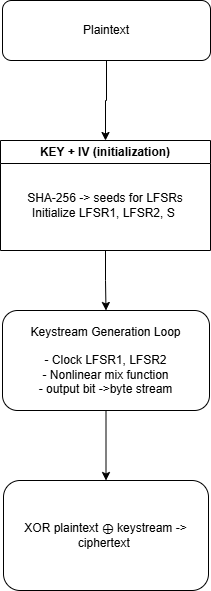

The diagram above was exported from draw.io. Its source (the exported page's mxGraphModel, read from the mxfile embedded in the PNG):
<mxGraphModel dx="1426" dy="744" grid="1" gridSize="10" guides="1" tooltips="1" connect="1" arrows="1" fold="1" page="1" pageScale="1" pageWidth="850" pageHeight="1100" math="0" shadow="0">
  <root>
    <mxCell id="0" />
    <mxCell id="1" parent="0" />
    <mxCell id="6SVseElZ1Spt7OLCPNOe-3" value="" style="edgeStyle=orthogonalEdgeStyle;rounded=0;orthogonalLoop=1;jettySize=auto;html=1;" edge="1" parent="1" source="6SVseElZ1Spt7OLCPNOe-1">
      <mxGeometry relative="1" as="geometry">
        <mxPoint x="425" y="200" as="targetPoint" />
      </mxGeometry>
    </mxCell>
    <mxCell id="6SVseElZ1Spt7OLCPNOe-1" value="Plaintext" style="rounded=1;whiteSpace=wrap;html=1;" vertex="1" parent="1">
      <mxGeometry x="322" y="60" width="208" height="60" as="geometry" />
    </mxCell>
    <mxCell id="6SVseElZ1Spt7OLCPNOe-6" style="edgeStyle=orthogonalEdgeStyle;rounded=0;orthogonalLoop=1;jettySize=auto;html=1;entryX=0.5;entryY=0;entryDx=0;entryDy=0;" edge="1" parent="1" source="6SVseElZ1Spt7OLCPNOe-4" target="6SVseElZ1Spt7OLCPNOe-5">
      <mxGeometry relative="1" as="geometry" />
    </mxCell>
    <mxCell id="6SVseElZ1Spt7OLCPNOe-4" value="KEY + IV (initialization)" style="swimlane;whiteSpace=wrap;html=1;" vertex="1" parent="1">
      <mxGeometry x="320" y="200" width="210" height="110" as="geometry">
        <mxRectangle x="320" y="200" width="160" height="30" as="alternateBounds" />
      </mxGeometry>
    </mxCell>
    <mxCell id="6SVseElZ1Spt7OLCPNOe-11" value="SHA-256 -&amp;gt; seeds for LFSRs&lt;div&gt;Initialize LFSR1, LFSR2, S&amp;nbsp;&lt;/div&gt;" style="text;html=1;whiteSpace=wrap;strokeColor=none;fillColor=none;align=center;verticalAlign=middle;rounded=0;" vertex="1" parent="6SVseElZ1Spt7OLCPNOe-4">
      <mxGeometry x="20" y="40" width="170" height="50" as="geometry" />
    </mxCell>
    <mxCell id="6SVseElZ1Spt7OLCPNOe-8" value="" style="edgeStyle=orthogonalEdgeStyle;rounded=0;orthogonalLoop=1;jettySize=auto;html=1;" edge="1" parent="1" source="6SVseElZ1Spt7OLCPNOe-5" target="6SVseElZ1Spt7OLCPNOe-7">
      <mxGeometry relative="1" as="geometry" />
    </mxCell>
    <mxCell id="6SVseElZ1Spt7OLCPNOe-5" value="Keystream Generation Loop&lt;div&gt;&lt;span style=&quot;background-color: transparent; color: light-dark(rgb(0, 0, 0), rgb(255, 255, 255));&quot;&gt;&lt;br&gt;&lt;/span&gt;&lt;/div&gt;&lt;div&gt;&lt;span style=&quot;background-color: transparent; color: light-dark(rgb(0, 0, 0), rgb(255, 255, 255));&quot;&gt;- Clock LFSR1, LFSR2&lt;/span&gt;&lt;/div&gt;&lt;div&gt;&lt;span style=&quot;background-color: transparent; color: light-dark(rgb(0, 0, 0), rgb(255, 255, 255));&quot;&gt;- Nonlinear mix function&lt;/span&gt;&lt;/div&gt;&lt;div&gt;&lt;span style=&quot;background-color: transparent; color: light-dark(rgb(0, 0, 0), rgb(255, 255, 255));&quot;&gt;- output bit -&amp;gt;byte stream&lt;/span&gt;&lt;/div&gt;" style="rounded=1;whiteSpace=wrap;html=1;align=center;" vertex="1" parent="1">
      <mxGeometry x="322" y="370" width="207" height="100" as="geometry" />
    </mxCell>
    <mxCell id="6SVseElZ1Spt7OLCPNOe-7" value="XOR plaintext ⊕ keystream -&amp;gt; ciphertext&amp;nbsp;" style="whiteSpace=wrap;html=1;rounded=1;" vertex="1" parent="1">
      <mxGeometry x="323" y="540" width="205" height="110" as="geometry" />
    </mxCell>
  </root>
</mxGraphModel>